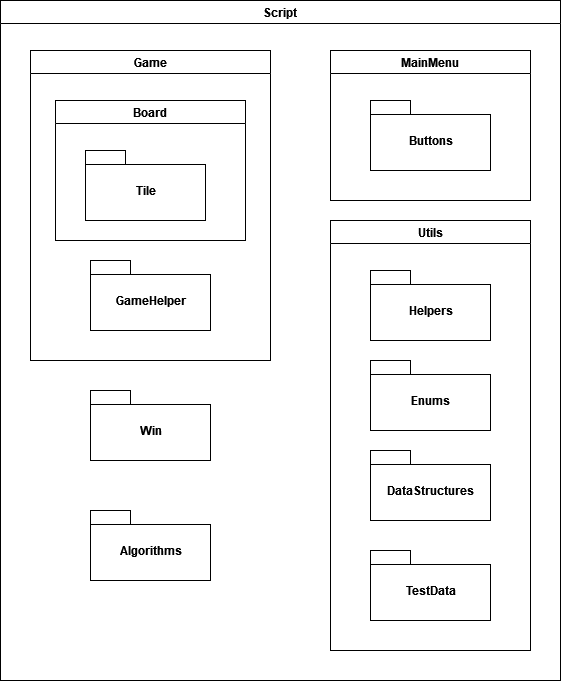

The diagram above was exported from draw.io. Its source (the exported page's mxGraphModel, read from the mxfile embedded in the PNG):
<mxGraphModel dx="1662" dy="882" grid="1" gridSize="10" guides="1" tooltips="1" connect="1" arrows="1" fold="0" page="1" pageScale="1" pageWidth="850" pageHeight="1100" math="0" shadow="0">
  <root>
    <mxCell id="0" />
    <mxCell id="1" parent="0" />
    <mxCell id="2" value="Script" style="swimlane;" vertex="1" parent="1">
      <mxGeometry x="70" y="110" width="560" height="680" as="geometry" />
    </mxCell>
    <mxCell id="3" value="Game" style="swimlane;" vertex="1" parent="2">
      <mxGeometry x="30" y="50" width="240" height="310" as="geometry" />
    </mxCell>
    <mxCell id="4" value="GameHelper" style="shape=folder;fontStyle=1;spacingTop=10;tabWidth=40;tabHeight=14;tabPosition=left;html=1;" vertex="1" parent="3">
      <mxGeometry x="60" y="210" width="120" height="70" as="geometry" />
    </mxCell>
    <mxCell id="5" value="Board" style="swimlane;" vertex="1" parent="3">
      <mxGeometry x="25" y="50" width="190" height="140" as="geometry" />
    </mxCell>
    <mxCell id="6" value="Tile" style="shape=folder;fontStyle=1;spacingTop=10;tabWidth=40;tabHeight=14;tabPosition=left;html=1;" vertex="1" parent="5">
      <mxGeometry x="30" y="50" width="120" height="70" as="geometry" />
    </mxCell>
    <mxCell id="7" value="Algorithms" style="shape=folder;fontStyle=1;spacingTop=10;tabWidth=40;tabHeight=14;tabPosition=left;html=1;" vertex="1" parent="2">
      <mxGeometry x="90" y="510" width="120" height="70" as="geometry" />
    </mxCell>
    <mxCell id="8" value="Win" style="shape=folder;fontStyle=1;spacingTop=10;tabWidth=40;tabHeight=14;tabPosition=left;html=1;" vertex="1" parent="2">
      <mxGeometry x="90" y="390" width="120" height="70" as="geometry" />
    </mxCell>
    <mxCell id="9" value="MainMenu" style="swimlane;" vertex="1" parent="2">
      <mxGeometry x="330" y="50" width="200" height="150" as="geometry" />
    </mxCell>
    <mxCell id="10" value="Buttons" style="shape=folder;fontStyle=1;spacingTop=10;tabWidth=40;tabHeight=14;tabPosition=left;html=1;" vertex="1" parent="9">
      <mxGeometry x="40" y="50" width="120" height="70" as="geometry" />
    </mxCell>
    <mxCell id="11" value="Utils" style="swimlane;" vertex="1" parent="2">
      <mxGeometry x="330" y="220" width="200" height="430" as="geometry" />
    </mxCell>
    <mxCell id="12" value="Helpers" style="shape=folder;fontStyle=1;spacingTop=10;tabWidth=40;tabHeight=14;tabPosition=left;html=1;" vertex="1" parent="11">
      <mxGeometry x="40" y="50" width="120" height="70" as="geometry" />
    </mxCell>
    <mxCell id="13" value="Enums" style="shape=folder;fontStyle=1;spacingTop=10;tabWidth=40;tabHeight=14;tabPosition=left;html=1;" vertex="1" parent="11">
      <mxGeometry x="40" y="140" width="120" height="70" as="geometry" />
    </mxCell>
    <mxCell id="14" value="DataStructures" style="shape=folder;fontStyle=1;spacingTop=10;tabWidth=40;tabHeight=14;tabPosition=left;html=1;" vertex="1" parent="11">
      <mxGeometry x="40" y="230" width="120" height="70" as="geometry" />
    </mxCell>
    <mxCell id="15" value="TestData" style="shape=folder;fontStyle=1;spacingTop=10;tabWidth=40;tabHeight=14;tabPosition=left;html=1;" vertex="1" parent="11">
      <mxGeometry x="40" y="330" width="120" height="70" as="geometry" />
    </mxCell>
  </root>
</mxGraphModel>